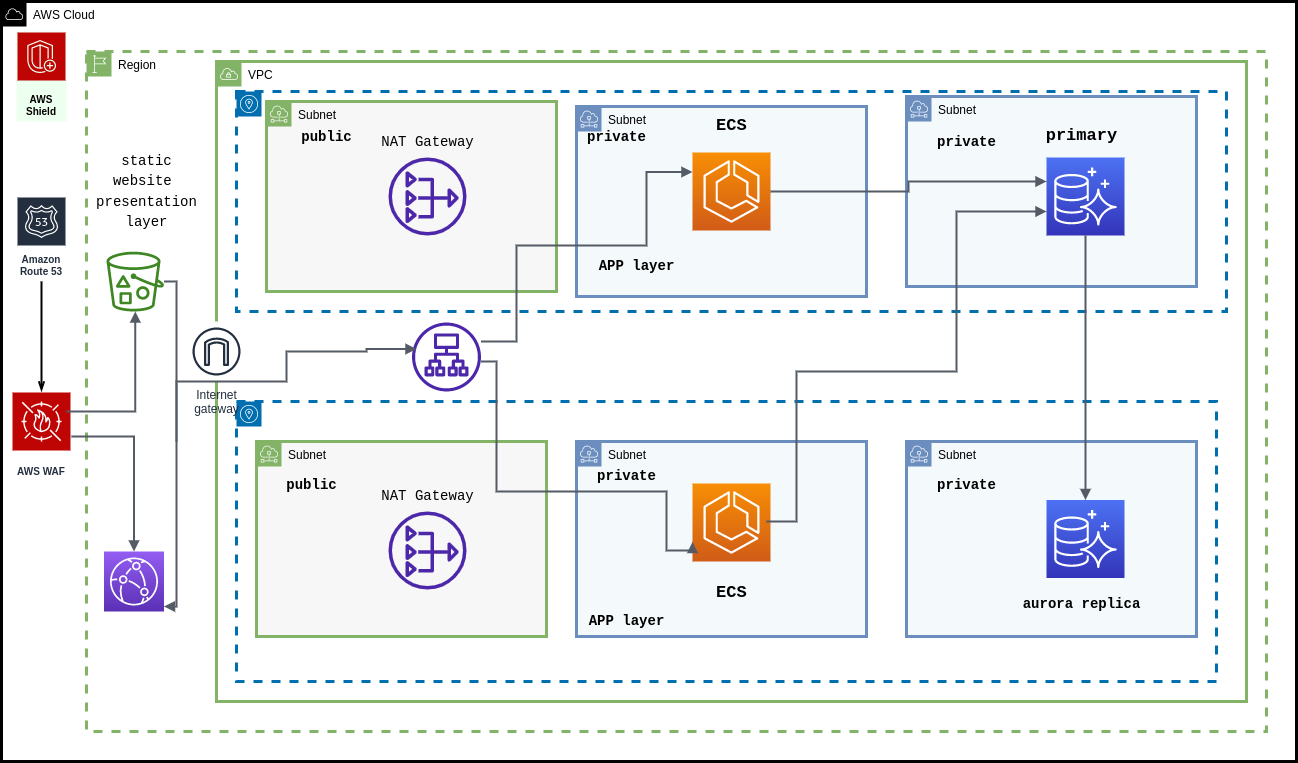

The diagram above was exported from draw.io. Its source (the exported page's mxGraphModel, read from the mxfile embedded in the PNG):
<mxGraphModel dx="1320" dy="495" grid="1" gridSize="10" guides="1" tooltips="1" connect="1" arrows="1" fold="1" page="1" pageScale="1" pageWidth="850" pageHeight="1100" math="0" shadow="0">
  <root>
    <mxCell id="0" />
    <mxCell id="1" parent="0" />
    <mxCell id="k_qNrvaq44XZsH2x_38i-3" value="AWS Cloud" style="sketch=0;outlineConnect=0;html=1;whiteSpace=wrap;fontSize=12;fontStyle=0;shape=mxgraph.aws4.group;grIcon=mxgraph.aws4.group_aws_cloud;verticalAlign=top;align=left;spacingLeft=30;dashed=0;strokeWidth=3;fillColor=default;strokeColor=default;" parent="1" vertex="1">
      <mxGeometry x="25" y="170" width="1295" height="760" as="geometry" />
    </mxCell>
    <mxCell id="k_qNrvaq44XZsH2x_38i-4" value="Region" style="sketch=0;outlineConnect=0;html=1;whiteSpace=wrap;fontSize=12;fontStyle=0;shape=mxgraph.aws4.group;grIcon=mxgraph.aws4.group_region;strokeColor=#82b366;fillColor=none;verticalAlign=top;align=left;spacingLeft=30;dashed=1;strokeWidth=3;" parent="1" vertex="1">
      <mxGeometry x="110" y="220" width="1180" height="680" as="geometry" />
    </mxCell>
    <mxCell id="k_qNrvaq44XZsH2x_38i-5" value="Availability zone" style="sketch=0;outlineConnect=0;html=1;whiteSpace=wrap;fontSize=12;fontStyle=0;shape=mxgraph.aws4.group;grIcon=mxgraph.aws4.group_availability_zone;strokeColor=#006EAF;fillColor=none;verticalAlign=top;align=left;spacingLeft=30;fontColor=#ffffff;dashed=1;strokeWidth=3;" parent="1" vertex="1">
      <mxGeometry x="260" y="260" width="990" height="220" as="geometry" />
    </mxCell>
    <mxCell id="k_qNrvaq44XZsH2x_38i-10" value="Subnet" style="sketch=0;outlineConnect=0;html=1;whiteSpace=wrap;fontSize=12;fontStyle=0;shape=mxgraph.aws4.group;grIcon=mxgraph.aws4.group_subnet;strokeColor=#82b366;fillColor=#F7F7F7;verticalAlign=top;align=left;spacingLeft=30;dashed=0;strokeWidth=3;" parent="1" vertex="1">
      <mxGeometry x="290" y="270" width="290" height="190" as="geometry" />
    </mxCell>
    <mxCell id="k_qNrvaq44XZsH2x_38i-13" value="Subnet" style="sketch=0;outlineConnect=0;html=1;whiteSpace=wrap;fontSize=12;fontStyle=0;shape=mxgraph.aws4.group;grIcon=mxgraph.aws4.group_subnet;strokeColor=#6c8ebf;fillColor=#F4F9FC;verticalAlign=top;align=left;spacingLeft=30;dashed=0;strokeWidth=3;" parent="1" vertex="1">
      <mxGeometry x="600" y="275" width="290" height="190" as="geometry" />
    </mxCell>
    <mxCell id="k_qNrvaq44XZsH2x_38i-14" value="Subnet" style="sketch=0;outlineConnect=0;html=1;whiteSpace=wrap;fontSize=12;fontStyle=0;shape=mxgraph.aws4.group;grIcon=mxgraph.aws4.group_subnet;strokeColor=#6c8ebf;fillColor=#F4F9FC;verticalAlign=top;align=left;spacingLeft=30;dashed=0;strokeWidth=3;" parent="1" vertex="1">
      <mxGeometry x="930" y="265" width="290" height="190" as="geometry" />
    </mxCell>
    <mxCell id="k_qNrvaq44XZsH2x_38i-18" value="Subnet" style="sketch=0;outlineConnect=0;html=1;whiteSpace=wrap;fontSize=12;fontStyle=0;shape=mxgraph.aws4.group;grIcon=mxgraph.aws4.group_subnet;strokeColor=#82b366;fillColor=#F7F7F7;verticalAlign=top;align=left;spacingLeft=30;dashed=0;strokeWidth=3;" parent="1" vertex="1">
      <mxGeometry x="280" y="610" width="290" height="195" as="geometry" />
    </mxCell>
    <mxCell id="k_qNrvaq44XZsH2x_38i-20" value="Subnet" style="sketch=0;outlineConnect=0;html=1;whiteSpace=wrap;fontSize=12;fontStyle=0;shape=mxgraph.aws4.group;grIcon=mxgraph.aws4.group_subnet;verticalAlign=top;align=left;spacingLeft=30;dashed=0;strokeWidth=3;fillColor=#F4F9FC;strokeColor=#6c8ebf;" parent="1" vertex="1">
      <mxGeometry x="600" y="610" width="290" height="195" as="geometry" />
    </mxCell>
    <mxCell id="k_qNrvaq44XZsH2x_38i-21" value="Subnet" style="sketch=0;outlineConnect=0;html=1;whiteSpace=wrap;fontSize=12;fontStyle=0;shape=mxgraph.aws4.group;grIcon=mxgraph.aws4.group_subnet;strokeColor=#6c8ebf;fillColor=#F4F9FC;verticalAlign=top;align=left;spacingLeft=30;dashed=0;strokeWidth=3;" parent="1" vertex="1">
      <mxGeometry x="930" y="610" width="290" height="195" as="geometry" />
    </mxCell>
    <mxCell id="k_qNrvaq44XZsH2x_38i-22" value="Availability zone" style="sketch=0;outlineConnect=0;html=1;whiteSpace=wrap;fontSize=12;fontStyle=0;shape=mxgraph.aws4.group;grIcon=mxgraph.aws4.group_availability_zone;strokeColor=#006EAF;fillColor=none;verticalAlign=top;align=left;spacingLeft=30;fontColor=#ffffff;dashed=1;strokeWidth=3;" parent="1" vertex="1">
      <mxGeometry x="260" y="570" width="980" height="280" as="geometry" />
    </mxCell>
    <mxCell id="k_qNrvaq44XZsH2x_38i-27" value="VPC" style="sketch=0;outlineConnect=0;html=1;whiteSpace=wrap;fontSize=12;fontStyle=0;shape=mxgraph.aws4.group;grIcon=mxgraph.aws4.group_vpc;strokeColor=#82b366;fillColor=none;verticalAlign=top;align=left;spacingLeft=30;dashed=0;strokeWidth=3;" parent="1" vertex="1">
      <mxGeometry x="240" y="230" width="1030" height="640" as="geometry" />
    </mxCell>
    <mxCell id="k_qNrvaq44XZsH2x_38i-29" value="Internet&#10;gateway" style="sketch=0;outlineConnect=0;fontColor=#232F3E;gradientColor=none;strokeColor=#232F3E;fillColor=#ffffff;dashed=0;verticalLabelPosition=bottom;verticalAlign=top;align=center;html=1;fontSize=12;fontStyle=0;aspect=fixed;shape=mxgraph.aws4.resourceIcon;resIcon=mxgraph.aws4.internet_gateway;strokeWidth=3;" parent="1" vertex="1">
      <mxGeometry x="210" y="490" width="60" height="60" as="geometry" />
    </mxCell>
    <mxCell id="k_qNrvaq44XZsH2x_38i-31" value="Amazon Route 53" style="sketch=0;outlineConnect=0;fontColor=#232F3E;gradientColor=none;strokeColor=#ffffff;fillColor=#232F3E;dashed=0;verticalLabelPosition=middle;verticalAlign=bottom;align=center;html=1;whiteSpace=wrap;fontSize=10;fontStyle=1;spacing=3;shape=mxgraph.aws4.productIcon;prIcon=mxgraph.aws4.route_53;strokeWidth=3;" parent="1" vertex="1">
      <mxGeometry x="40" y="365" width="50" height="85" as="geometry" />
    </mxCell>
    <mxCell id="tH3GlRh2Xt2XWHskd5HE-1" value="AWS Shield" style="sketch=0;outlineConnect=0;strokeColor=#EDFFEE;fillColor=#BF0404;dashed=0;verticalLabelPosition=middle;verticalAlign=bottom;align=center;html=1;whiteSpace=wrap;fontSize=10;fontStyle=1;spacing=3;shape=mxgraph.aws4.productIcon;prIcon=mxgraph.aws4.shield;strokeWidth=0;perimeterSpacing=0;" parent="1" vertex="1">
      <mxGeometry x="40" y="200" width="50" height="90" as="geometry" />
    </mxCell>
    <mxCell id="tH3GlRh2Xt2XWHskd5HE-2" value="AWS WAF" style="sketch=0;outlineConnect=0;fontColor=#232F3E;gradientColor=none;strokeColor=#ffffff;fillColor=#BF0404;dashed=0;verticalLabelPosition=middle;verticalAlign=bottom;align=center;html=1;whiteSpace=wrap;fontSize=10;fontStyle=1;spacing=3;shape=mxgraph.aws4.productIcon;prIcon=mxgraph.aws4.waf;" parent="1" vertex="1">
      <mxGeometry x="35" y="560" width="60" height="90" as="geometry" />
    </mxCell>
    <mxCell id="tH3GlRh2Xt2XWHskd5HE-6" value="" style="edgeStyle=orthogonalEdgeStyle;html=1;endArrow=openThin;elbow=vertical;startArrow=none;endFill=0;strokeColor=#000;rounded=0;strokeWidth=2;" parent="1" source="k_qNrvaq44XZsH2x_38i-31" target="tH3GlRh2Xt2XWHskd5HE-2" edge="1">
      <mxGeometry width="100" relative="1" as="geometry">
        <mxPoint x="30" y="480" as="sourcePoint" />
        <mxPoint x="130" y="480" as="targetPoint" />
      </mxGeometry>
    </mxCell>
    <mxCell id="tH3GlRh2Xt2XWHskd5HE-7" value="" style="sketch=0;points=[[0,0,0],[0.25,0,0],[0.5,0,0],[0.75,0,0],[1,0,0],[0,1,0],[0.25,1,0],[0.5,1,0],[0.75,1,0],[1,1,0],[0,0.25,0],[0,0.5,0],[0,0.75,0],[1,0.25,0],[1,0.5,0],[1,0.75,0]];outlineConnect=0;fontColor=#232F3E;gradientColor=#945DF2;gradientDirection=north;fillColor=#5A30B5;strokeColor=#ffffff;dashed=0;verticalLabelPosition=bottom;verticalAlign=top;align=center;html=1;fontSize=12;fontStyle=0;aspect=fixed;shape=mxgraph.aws4.resourceIcon;resIcon=mxgraph.aws4.cloudfront;strokeWidth=0;" parent="1" vertex="1">
      <mxGeometry x="127.5" y="720" width="60" height="60" as="geometry" />
    </mxCell>
    <mxCell id="tH3GlRh2Xt2XWHskd5HE-8" value="" style="edgeStyle=orthogonalEdgeStyle;html=1;endArrow=block;elbow=vertical;startArrow=none;endFill=1;strokeColor=#545B64;rounded=0;strokeWidth=2;entryX=0.5;entryY=0;entryDx=0;entryDy=0;entryPerimeter=0;" parent="1" source="tH3GlRh2Xt2XWHskd5HE-2" target="tH3GlRh2Xt2XWHskd5HE-7" edge="1">
      <mxGeometry width="100" relative="1" as="geometry">
        <mxPoint x="50" y="690" as="sourcePoint" />
        <mxPoint x="150" y="690" as="targetPoint" />
      </mxGeometry>
    </mxCell>
    <mxCell id="tH3GlRh2Xt2XWHskd5HE-9" value="" style="sketch=0;outlineConnect=0;fontColor=#232F3E;gradientColor=none;fillColor=#4D27AA;strokeColor=none;dashed=0;verticalLabelPosition=bottom;verticalAlign=top;align=center;html=1;fontSize=12;fontStyle=0;aspect=fixed;pointerEvents=1;shape=mxgraph.aws4.nat_gateway;strokeWidth=0;" parent="1" vertex="1">
      <mxGeometry x="412" y="326" width="78" height="78" as="geometry" />
    </mxCell>
    <mxCell id="tH3GlRh2Xt2XWHskd5HE-10" value="" style="sketch=0;outlineConnect=0;fontColor=#232F3E;gradientColor=none;fillColor=#4D27AA;strokeColor=none;dashed=0;verticalLabelPosition=bottom;verticalAlign=top;align=center;html=1;fontSize=12;fontStyle=0;aspect=fixed;pointerEvents=1;shape=mxgraph.aws4.nat_gateway;strokeWidth=0;" parent="1" vertex="1">
      <mxGeometry x="412" y="680" width="78" height="78" as="geometry" />
    </mxCell>
    <mxCell id="tH3GlRh2Xt2XWHskd5HE-11" value="" style="sketch=0;outlineConnect=0;fontColor=#232F3E;gradientColor=none;fillColor=#4D27AA;strokeColor=none;dashed=0;verticalLabelPosition=bottom;verticalAlign=top;align=center;html=1;fontSize=12;fontStyle=0;aspect=fixed;pointerEvents=1;shape=mxgraph.aws4.application_load_balancer;strokeWidth=0;" parent="1" vertex="1">
      <mxGeometry x="435.5" y="491" width="69" height="69" as="geometry" />
    </mxCell>
    <mxCell id="tH3GlRh2Xt2XWHskd5HE-12" value="" style="sketch=0;outlineConnect=0;fontColor=#232F3E;gradientColor=none;fillColor=#3F8624;strokeColor=none;dashed=0;verticalLabelPosition=bottom;verticalAlign=top;align=center;html=1;fontSize=12;fontStyle=0;aspect=fixed;pointerEvents=1;shape=mxgraph.aws4.bucket_with_objects;strokeWidth=0;" parent="1" vertex="1">
      <mxGeometry x="130" y="420.2" width="57.5" height="59.8" as="geometry" />
    </mxCell>
    <mxCell id="tH3GlRh2Xt2XWHskd5HE-13" value="" style="edgeStyle=orthogonalEdgeStyle;html=1;endArrow=block;elbow=vertical;startArrow=none;endFill=1;strokeColor=#545B64;rounded=0;strokeWidth=2;" parent="1" target="tH3GlRh2Xt2XWHskd5HE-12" edge="1">
      <mxGeometry width="100" relative="1" as="geometry">
        <mxPoint x="90" y="580" as="sourcePoint" />
        <mxPoint x="190" y="580" as="targetPoint" />
      </mxGeometry>
    </mxCell>
    <mxCell id="tH3GlRh2Xt2XWHskd5HE-14" value="" style="edgeStyle=orthogonalEdgeStyle;html=1;endArrow=block;elbow=vertical;startArrow=none;endFill=1;strokeColor=#545B64;rounded=0;fontFamily=Helvetica;fontSize=11;fontColor=default;align=center;startFill=1;strokeWidth=2;" parent="1" source="tH3GlRh2Xt2XWHskd5HE-12" target="tH3GlRh2Xt2XWHskd5HE-7" edge="1">
      <mxGeometry width="100" relative="1" as="geometry">
        <mxPoint x="200" y="450" as="sourcePoint" />
        <mxPoint x="300" y="450" as="targetPoint" />
        <Array as="points">
          <mxPoint x="200" y="450" />
          <mxPoint x="200" y="775" />
        </Array>
      </mxGeometry>
    </mxCell>
    <mxCell id="tH3GlRh2Xt2XWHskd5HE-16" value="" style="edgeStyle=orthogonalEdgeStyle;html=1;endArrow=block;elbow=vertical;startArrow=none;endFill=1;strokeColor=#545B64;rounded=0;strokeWidth=2;entryX=0;entryY=0.5;entryDx=0;entryDy=0;entryPerimeter=0;" parent="1" edge="1">
      <mxGeometry width="100" relative="1" as="geometry">
        <mxPoint x="200" y="610" as="sourcePoint" />
        <mxPoint x="440" y="517.5" as="targetPoint" />
        <Array as="points">
          <mxPoint x="200" y="550" />
          <mxPoint x="310" y="550" />
          <mxPoint x="310" y="520" />
          <mxPoint x="390" y="520" />
          <mxPoint x="390" y="518" />
        </Array>
      </mxGeometry>
    </mxCell>
    <mxCell id="tH3GlRh2Xt2XWHskd5HE-17" value="" style="edgeStyle=orthogonalEdgeStyle;html=1;endArrow=block;elbow=vertical;startArrow=none;endFill=1;strokeColor=#545B64;rounded=0;strokeWidth=2;entryX=0;entryY=0.25;entryDx=0;entryDy=0;entryPerimeter=0;" parent="1" source="tH3GlRh2Xt2XWHskd5HE-11" target="tH3GlRh2Xt2XWHskd5HE-21" edge="1">
      <mxGeometry width="100" relative="1" as="geometry">
        <mxPoint x="472.5" y="485" as="sourcePoint" />
        <mxPoint x="755" y="340" as="targetPoint" />
        <Array as="points">
          <mxPoint x="540" y="510" />
          <mxPoint x="540" y="414" />
          <mxPoint x="670" y="414" />
          <mxPoint x="670" y="341" />
        </Array>
      </mxGeometry>
    </mxCell>
    <mxCell id="tH3GlRh2Xt2XWHskd5HE-21" value="" style="sketch=0;points=[[0,0,0],[0.25,0,0],[0.5,0,0],[0.75,0,0],[1,0,0],[0,1,0],[0.25,1,0],[0.5,1,0],[0.75,1,0],[1,1,0],[0,0.25,0],[0,0.5,0],[0,0.75,0],[1,0.25,0],[1,0.5,0],[1,0.75,0]];outlineConnect=0;fontColor=#232F3E;gradientColor=#F78E04;gradientDirection=north;fillColor=#D05C17;strokeColor=#ffffff;dashed=0;verticalLabelPosition=bottom;verticalAlign=top;align=center;html=1;fontSize=12;fontStyle=0;aspect=fixed;shape=mxgraph.aws4.resourceIcon;resIcon=mxgraph.aws4.ecs;strokeWidth=0;" parent="1" vertex="1">
      <mxGeometry x="716" y="321" width="78" height="78" as="geometry" />
    </mxCell>
    <mxCell id="tH3GlRh2Xt2XWHskd5HE-22" value="" style="sketch=0;points=[[0,0,0],[0.25,0,0],[0.5,0,0],[0.75,0,0],[1,0,0],[0,1,0],[0.25,1,0],[0.5,1,0],[0.75,1,0],[1,1,0],[0,0.25,0],[0,0.5,0],[0,0.75,0],[1,0.25,0],[1,0.5,0],[1,0.75,0]];outlineConnect=0;fontColor=#232F3E;gradientColor=#F78E04;gradientDirection=north;fillColor=#D05C17;strokeColor=#ffffff;dashed=0;verticalLabelPosition=bottom;verticalAlign=top;align=center;html=1;fontSize=12;fontStyle=0;aspect=fixed;shape=mxgraph.aws4.resourceIcon;resIcon=mxgraph.aws4.ecs;strokeWidth=0;" parent="1" vertex="1">
      <mxGeometry x="716" y="652" width="78" height="78" as="geometry" />
    </mxCell>
    <mxCell id="tH3GlRh2Xt2XWHskd5HE-23" value="" style="sketch=0;points=[[0,0,0],[0.25,0,0],[0.5,0,0],[0.75,0,0],[1,0,0],[0,1,0],[0.25,1,0],[0.5,1,0],[0.75,1,0],[1,1,0],[0,0.25,0],[0,0.5,0],[0,0.75,0],[1,0.25,0],[1,0.5,0],[1,0.75,0]];outlineConnect=0;fontColor=#232F3E;gradientColor=#4D72F3;gradientDirection=north;fillColor=#3334B9;strokeColor=#ffffff;dashed=0;verticalLabelPosition=bottom;verticalAlign=top;align=center;html=1;fontSize=12;fontStyle=0;aspect=fixed;shape=mxgraph.aws4.resourceIcon;resIcon=mxgraph.aws4.aurora;strokeWidth=0;" parent="1" vertex="1">
      <mxGeometry x="1070" y="668.5" width="78" height="78" as="geometry" />
    </mxCell>
    <mxCell id="tH3GlRh2Xt2XWHskd5HE-24" value="" style="sketch=0;points=[[0,0,0],[0.25,0,0],[0.5,0,0],[0.75,0,0],[1,0,0],[0,1,0],[0.25,1,0],[0.5,1,0],[0.75,1,0],[1,1,0],[0,0.25,0],[0,0.5,0],[0,0.75,0],[1,0.25,0],[1,0.5,0],[1,0.75,0]];outlineConnect=0;fontColor=#232F3E;gradientColor=#4D72F3;gradientDirection=north;fillColor=#3334B9;strokeColor=#ffffff;dashed=0;verticalLabelPosition=bottom;verticalAlign=top;align=center;html=1;fontSize=12;fontStyle=0;aspect=fixed;shape=mxgraph.aws4.resourceIcon;resIcon=mxgraph.aws4.aurora;strokeWidth=0;" parent="1" vertex="1">
      <mxGeometry x="1070" y="326" width="78" height="78" as="geometry" />
    </mxCell>
    <mxCell id="tH3GlRh2Xt2XWHskd5HE-25" value="" style="edgeStyle=orthogonalEdgeStyle;html=1;endArrow=block;elbow=vertical;startArrow=none;endFill=1;strokeColor=#545B64;rounded=0;strokeWidth=2;entryX=0;entryY=0.75;entryDx=0;entryDy=0;entryPerimeter=0;" parent="1" source="tH3GlRh2Xt2XWHskd5HE-11" target="tH3GlRh2Xt2XWHskd5HE-22" edge="1">
      <mxGeometry width="100" relative="1" as="geometry">
        <mxPoint x="472.5" y="550" as="sourcePoint" />
        <mxPoint x="730" y="720" as="targetPoint" />
        <Array as="points">
          <mxPoint x="520" y="530" />
          <mxPoint x="520" y="660" />
          <mxPoint x="690" y="660" />
          <mxPoint x="690" y="719" />
        </Array>
      </mxGeometry>
    </mxCell>
    <mxCell id="tH3GlRh2Xt2XWHskd5HE-31" value="" style="edgeStyle=orthogonalEdgeStyle;html=1;endArrow=block;elbow=vertical;startArrow=none;endFill=1;strokeColor=#545B64;rounded=0;strokeWidth=2;" parent="1" source="tH3GlRh2Xt2XWHskd5HE-21" target="tH3GlRh2Xt2XWHskd5HE-24" edge="1">
      <mxGeometry width="100" relative="1" as="geometry">
        <mxPoint x="794" y="360" as="sourcePoint" />
        <mxPoint x="1070" y="385" as="targetPoint" />
        <Array as="points">
          <mxPoint x="932" y="360" />
          <mxPoint x="932" y="350" />
        </Array>
      </mxGeometry>
    </mxCell>
    <mxCell id="tH3GlRh2Xt2XWHskd5HE-32" value="" style="edgeStyle=orthogonalEdgeStyle;html=1;endArrow=block;elbow=vertical;startArrow=none;endFill=1;strokeColor=#545B64;rounded=0;strokeWidth=2;" parent="1" target="tH3GlRh2Xt2XWHskd5HE-24" edge="1">
      <mxGeometry width="100" relative="1" as="geometry">
        <mxPoint x="790" y="690" as="sourcePoint" />
        <mxPoint x="890" y="690" as="targetPoint" />
        <Array as="points">
          <mxPoint x="820" y="690" />
          <mxPoint x="820" y="540" />
          <mxPoint x="980" y="540" />
          <mxPoint x="980" y="380" />
        </Array>
      </mxGeometry>
    </mxCell>
    <mxCell id="tH3GlRh2Xt2XWHskd5HE-33" value="" style="edgeStyle=orthogonalEdgeStyle;html=1;endArrow=block;elbow=vertical;startArrow=none;endFill=1;strokeColor=#545B64;rounded=0;strokeWidth=2;exitX=0.5;exitY=1;exitDx=0;exitDy=0;exitPerimeter=0;" parent="1" source="tH3GlRh2Xt2XWHskd5HE-24" target="tH3GlRh2Xt2XWHskd5HE-23" edge="1">
      <mxGeometry width="100" relative="1" as="geometry">
        <mxPoint x="1120" y="520" as="sourcePoint" />
        <mxPoint x="1220" y="520" as="targetPoint" />
      </mxGeometry>
    </mxCell>
    <mxCell id="tH3GlRh2Xt2XWHskd5HE-37" value="primary&amp;nbsp;" style="text;html=1;align=center;verticalAlign=middle;resizable=0;points=[];autosize=1;strokeColor=none;fillColor=none;fontFamily=Courier New;fontStyle=1;fontSize=17;" parent="1" vertex="1">
      <mxGeometry x="1055" y="290" width="110" height="30" as="geometry" />
    </mxCell>
    <mxCell id="1XRilIkv9DpxraxgLIa9-1" value="&lt;font style=&quot;font-size: 14px;&quot;&gt;aurora replica&lt;/font&gt;" style="text;html=1;align=center;verticalAlign=middle;resizable=0;points=[];autosize=1;strokeColor=none;fillColor=none;fontFamily=Courier New;fontStyle=1;fontSize=17;" vertex="1" parent="1">
      <mxGeometry x="1035" y="758" width="140" height="30" as="geometry" />
    </mxCell>
    <mxCell id="1XRilIkv9DpxraxgLIa9-2" value="ECS&amp;nbsp;" style="text;html=1;align=center;verticalAlign=middle;resizable=0;points=[];autosize=1;strokeColor=none;fillColor=none;fontFamily=Courier New;fontStyle=1;fontSize=17;" vertex="1" parent="1">
      <mxGeometry x="730" y="280" width="60" height="30" as="geometry" />
    </mxCell>
    <mxCell id="1XRilIkv9DpxraxgLIa9-3" value="&lt;font style=&quot;font-size: 14px;&quot;&gt;APP layer&lt;/font&gt;" style="text;html=1;align=center;verticalAlign=middle;resizable=0;points=[];autosize=1;strokeColor=none;fillColor=none;fontFamily=Courier New;fontStyle=1;fontSize=17;" vertex="1" parent="1">
      <mxGeometry x="610" y="420.2" width="100" height="30" as="geometry" />
    </mxCell>
    <mxCell id="1XRilIkv9DpxraxgLIa9-4" value="ECS&amp;nbsp;" style="text;html=1;align=center;verticalAlign=middle;resizable=0;points=[];autosize=1;strokeColor=none;fillColor=none;fontFamily=Courier New;fontStyle=1;fontSize=17;" vertex="1" parent="1">
      <mxGeometry x="730" y="746.5" width="60" height="30" as="geometry" />
    </mxCell>
    <mxCell id="1XRilIkv9DpxraxgLIa9-5" value="&lt;font style=&quot;font-size: 14px;&quot;&gt;APP layer&lt;/font&gt;" style="text;html=1;align=center;verticalAlign=middle;resizable=0;points=[];autosize=1;strokeColor=none;fillColor=none;fontFamily=Courier New;fontStyle=1;fontSize=17;" vertex="1" parent="1">
      <mxGeometry x="600" y="775" width="100" height="30" as="geometry" />
    </mxCell>
    <mxCell id="1XRilIkv9DpxraxgLIa9-6" value="&lt;font style=&quot;font-size: 14px;&quot;&gt;private&lt;/font&gt;" style="text;html=1;align=center;verticalAlign=middle;resizable=0;points=[];autosize=1;strokeColor=none;fillColor=none;fontFamily=Courier New;fontStyle=1;fontSize=17;" vertex="1" parent="1">
      <mxGeometry x="600" y="291" width="80" height="30" as="geometry" />
    </mxCell>
    <mxCell id="1XRilIkv9DpxraxgLIa9-7" value="&lt;font style=&quot;font-size: 14px;&quot;&gt;private&lt;/font&gt;" style="text;html=1;align=center;verticalAlign=middle;resizable=0;points=[];autosize=1;strokeColor=none;fillColor=none;fontFamily=Courier New;fontStyle=1;fontSize=17;" vertex="1" parent="1">
      <mxGeometry x="610" y="630" width="80" height="30" as="geometry" />
    </mxCell>
    <mxCell id="1XRilIkv9DpxraxgLIa9-8" value="&lt;font style=&quot;font-size: 14px;&quot;&gt;private&lt;/font&gt;" style="text;html=1;align=center;verticalAlign=middle;resizable=0;points=[];autosize=1;strokeColor=none;fillColor=none;fontFamily=Courier New;fontStyle=1;fontSize=17;" vertex="1" parent="1">
      <mxGeometry x="950" y="296" width="80" height="30" as="geometry" />
    </mxCell>
    <mxCell id="1XRilIkv9DpxraxgLIa9-9" value="&lt;font style=&quot;font-size: 14px;&quot;&gt;private&lt;/font&gt;" style="text;html=1;align=center;verticalAlign=middle;resizable=0;points=[];autosize=1;strokeColor=none;fillColor=none;fontFamily=Courier New;fontStyle=1;fontSize=17;" vertex="1" parent="1">
      <mxGeometry x="950" y="638.5" width="80" height="30" as="geometry" />
    </mxCell>
    <mxCell id="1XRilIkv9DpxraxgLIa9-10" value="&lt;font style=&quot;font-size: 14px;&quot;&gt;public&lt;/font&gt;" style="text;html=1;align=center;verticalAlign=middle;resizable=0;points=[];autosize=1;strokeColor=none;fillColor=none;fontFamily=Courier New;fontStyle=1;fontSize=17;" vertex="1" parent="1">
      <mxGeometry x="315" y="291" width="70" height="30" as="geometry" />
    </mxCell>
    <mxCell id="1XRilIkv9DpxraxgLIa9-11" value="&lt;font style=&quot;font-size: 14px;&quot;&gt;public&lt;/font&gt;" style="text;html=1;align=center;verticalAlign=middle;resizable=0;points=[];autosize=1;strokeColor=none;fillColor=none;fontFamily=Courier New;fontStyle=1;fontSize=17;" vertex="1" parent="1">
      <mxGeometry x="300" y="638.5" width="70" height="30" as="geometry" />
    </mxCell>
    <mxCell id="1XRilIkv9DpxraxgLIa9-12" value="&lt;font style=&quot;font-size: 14px; font-weight: normal;&quot;&gt;NAT Gateway&lt;/font&gt;" style="text;html=1;align=center;verticalAlign=middle;resizable=0;points=[];autosize=1;strokeColor=none;fillColor=none;fontFamily=Courier New;fontStyle=1;fontSize=17;" vertex="1" parent="1">
      <mxGeometry x="391" y="296" width="120" height="30" as="geometry" />
    </mxCell>
    <mxCell id="1XRilIkv9DpxraxgLIa9-13" value="&lt;font style=&quot;font-size: 14px; font-weight: normal;&quot;&gt;NAT Gateway&lt;/font&gt;" style="text;html=1;align=center;verticalAlign=middle;resizable=0;points=[];autosize=1;strokeColor=none;fillColor=none;fontFamily=Courier New;fontStyle=1;fontSize=17;" vertex="1" parent="1">
      <mxGeometry x="391" y="650" width="120" height="30" as="geometry" />
    </mxCell>
    <mxCell id="1XRilIkv9DpxraxgLIa9-14" value="&lt;font style=&quot;font-size: 14px; font-weight: normal;&quot;&gt;static &lt;br&gt;website&amp;nbsp;&lt;br&gt;presentation &lt;br&gt;layer&lt;br&gt;&lt;/font&gt;" style="text;html=1;align=center;verticalAlign=middle;resizable=0;points=[];autosize=1;strokeColor=none;fillColor=none;fontFamily=Courier New;fontStyle=1;fontSize=17;" vertex="1" parent="1">
      <mxGeometry x="110" y="310" width="120" height="100" as="geometry" />
    </mxCell>
  </root>
</mxGraphModel>